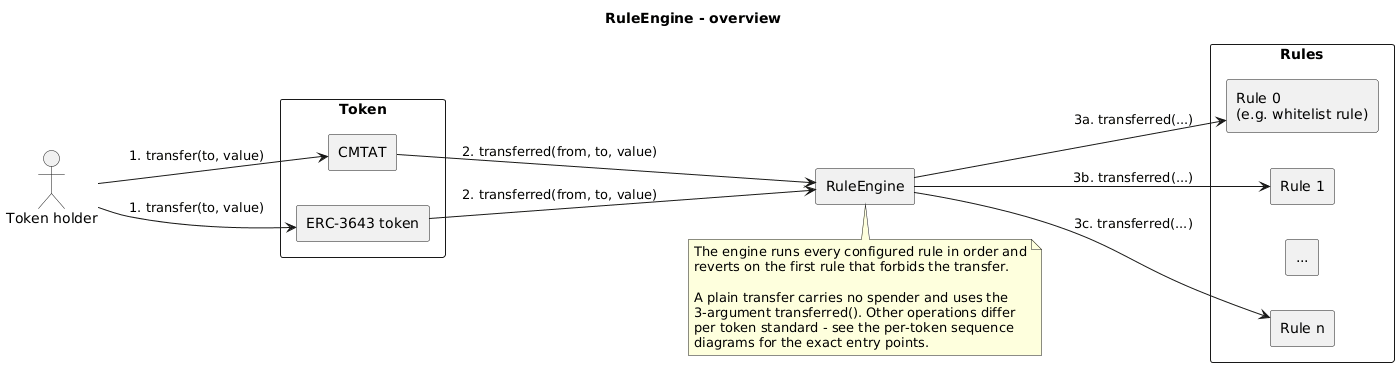

The diagram above was rendered by PlantUML. Its source (embedded in the PNG):
@startuml
title RuleEngine - overview

skinparam shadowing false
skinparam componentStyle rectangle
left to right direction

actor "Token holder" as Holder

rectangle "Token" {
    component "CMTAT" as CMTAT
    component "ERC-3643 token" as T3643
}

component "RuleEngine" as Engine

rectangle "Rules" {
    component "Rule 0\n(e.g. whitelist rule)" as R0
    component "Rule 1" as R1
    component "..." as Rdots
    component "Rule n" as Rn
}

Holder --> CMTAT : 1. transfer(to, value)
Holder --> T3643 : 1. transfer(to, value)

CMTAT --> Engine : 2. transferred(from, to, value)
T3643 --> Engine : 2. transferred(from, to, value)

Engine --> R0 : 3a. transferred(...)
Engine --> R1 : 3b. transferred(...)
Engine --> Rn : 3c. transferred(...)

note bottom of Engine
    The engine runs every configured rule in order and
    reverts on the first rule that forbids the transfer.

    A plain transfer carries no spender and uses the
    3-argument transferred(). Other operations differ
    per token standard - see the per-token sequence
    diagrams for the exact entry points.
end note

@enduml